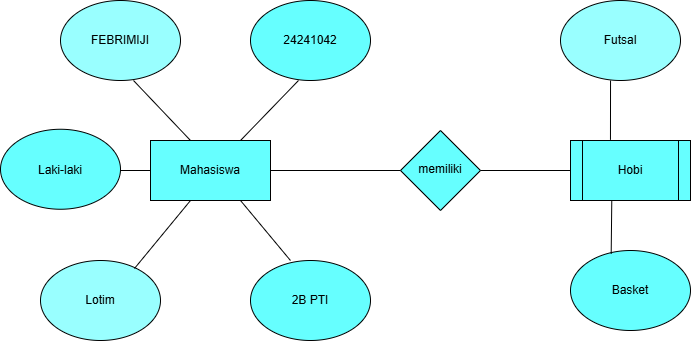

The diagram above was exported from draw.io. Its source (the exported page's mxGraphModel, read from the mxfile embedded in the PNG):
<mxGraphModel dx="788" dy="451" grid="1" gridSize="10" guides="1" tooltips="1" connect="1" arrows="1" fold="1" page="1" pageScale="1" pageWidth="850" pageHeight="1100" background="#ffffff" math="0" shadow="0">
  <root>
    <mxCell id="0" />
    <mxCell id="1" parent="0" />
    <mxCell id="EtJe27uC3T3aHXGCZ3o7-2" value="" style="ellipse;whiteSpace=wrap;html=1;fillColor=#99FFFF;" parent="1" vertex="1">
      <mxGeometry x="60" y="70" width="120" height="80" as="geometry" />
    </mxCell>
    <mxCell id="EtJe27uC3T3aHXGCZ3o7-3" value="" style="rounded=0;whiteSpace=wrap;html=1;fillColor=#66FFFF;" parent="1" vertex="1">
      <mxGeometry x="150" y="210" width="120" height="60" as="geometry" />
    </mxCell>
    <mxCell id="EtJe27uC3T3aHXGCZ3o7-4" value="" style="ellipse;whiteSpace=wrap;html=1;fillColor=#99FFFF;" parent="1" vertex="1">
      <mxGeometry x="40" y="330" width="120" height="80" as="geometry" />
    </mxCell>
    <mxCell id="EtJe27uC3T3aHXGCZ3o7-5" value="" style="rhombus;whiteSpace=wrap;html=1;fillColor=#66FFFF;" parent="1" vertex="1">
      <mxGeometry x="400" y="200" width="80" height="80" as="geometry" />
    </mxCell>
    <mxCell id="EtJe27uC3T3aHXGCZ3o7-7" value="" style="shape=process;whiteSpace=wrap;html=1;backgroundOutline=1;fillColor=#66FFFF;" parent="1" vertex="1">
      <mxGeometry x="570" y="210" width="120" height="60" as="geometry" />
    </mxCell>
    <mxCell id="EtJe27uC3T3aHXGCZ3o7-8" value="" style="ellipse;whiteSpace=wrap;html=1;fillColor=#99FFFF;" parent="1" vertex="1">
      <mxGeometry x="560" y="70" width="120" height="80" as="geometry" />
    </mxCell>
    <mxCell id="EtJe27uC3T3aHXGCZ3o7-10" value="" style="endArrow=none;html=1;rounded=0;entryX=0;entryY=0.5;entryDx=0;entryDy=0;exitX=1;exitY=0.5;exitDx=0;exitDy=0;" parent="1" source="EtJe27uC3T3aHXGCZ3o7-3" target="EtJe27uC3T3aHXGCZ3o7-5" edge="1">
      <mxGeometry width="50" height="50" relative="1" as="geometry">
        <mxPoint x="300" y="250" as="sourcePoint" />
        <mxPoint x="380" y="200" as="targetPoint" />
        <Array as="points" />
      </mxGeometry>
    </mxCell>
    <mxCell id="EtJe27uC3T3aHXGCZ3o7-11" value="" style="endArrow=none;html=1;rounded=0;entryX=0.417;entryY=1;entryDx=0;entryDy=0;entryPerimeter=0;exitX=0.333;exitY=-0.011;exitDx=0;exitDy=0;exitPerimeter=0;" parent="1" source="EtJe27uC3T3aHXGCZ3o7-7" target="EtJe27uC3T3aHXGCZ3o7-8" edge="1">
      <mxGeometry width="50" height="50" relative="1" as="geometry">
        <mxPoint x="330" y="250" as="sourcePoint" />
        <mxPoint x="380" y="200" as="targetPoint" />
      </mxGeometry>
    </mxCell>
    <mxCell id="EtJe27uC3T3aHXGCZ3o7-14" value="" style="endArrow=none;html=1;rounded=0;exitX=0.783;exitY=0.1;exitDx=0;exitDy=0;exitPerimeter=0;" parent="1" source="EtJe27uC3T3aHXGCZ3o7-4" edge="1">
      <mxGeometry width="50" height="50" relative="1" as="geometry">
        <mxPoint x="330" y="250" as="sourcePoint" />
        <mxPoint x="190" y="270" as="targetPoint" />
      </mxGeometry>
    </mxCell>
    <mxCell id="EtJe27uC3T3aHXGCZ3o7-15" value="" style="endArrow=none;html=1;rounded=0;entryX=0;entryY=0.5;entryDx=0;entryDy=0;exitX=1;exitY=0.5;exitDx=0;exitDy=0;" parent="1" source="EtJe27uC3T3aHXGCZ3o7-5" target="EtJe27uC3T3aHXGCZ3o7-7" edge="1">
      <mxGeometry width="50" height="50" relative="1" as="geometry">
        <mxPoint x="330" y="250" as="sourcePoint" />
        <mxPoint x="380" y="200" as="targetPoint" />
      </mxGeometry>
    </mxCell>
    <mxCell id="EtJe27uC3T3aHXGCZ3o7-18" value="Mahasiswa" style="text;html=1;align=center;verticalAlign=middle;whiteSpace=wrap;rounded=0;" parent="1" vertex="1">
      <mxGeometry x="180" y="225" width="60" height="30" as="geometry" />
    </mxCell>
    <mxCell id="EtJe27uC3T3aHXGCZ3o7-19" value="Lotim" style="text;html=1;align=center;verticalAlign=middle;whiteSpace=wrap;rounded=0;" parent="1" vertex="1">
      <mxGeometry x="70" y="355" width="60" height="30" as="geometry" />
    </mxCell>
    <mxCell id="EtJe27uC3T3aHXGCZ3o7-20" value="memiliki" style="text;html=1;align=center;verticalAlign=middle;whiteSpace=wrap;rounded=0;" parent="1" vertex="1">
      <mxGeometry x="415" y="220" width="50" height="37.5" as="geometry" />
    </mxCell>
    <mxCell id="EtJe27uC3T3aHXGCZ3o7-21" value="Hobi" style="text;html=1;align=center;verticalAlign=middle;whiteSpace=wrap;rounded=0;" parent="1" vertex="1">
      <mxGeometry x="600" y="222.5" width="60" height="35" as="geometry" />
    </mxCell>
    <mxCell id="QDdem1agtZBsrW3VdD-s-2" value="24241042" style="ellipse;whiteSpace=wrap;html=1;fillColor=#66FFFF;" parent="1" vertex="1">
      <mxGeometry x="250" y="70" width="120" height="80" as="geometry" />
    </mxCell>
    <mxCell id="QDdem1agtZBsrW3VdD-s-3" value="" style="endArrow=none;html=1;rounded=0;exitX=0.75;exitY=0;exitDx=0;exitDy=0;entryX=0.4;entryY=1;entryDx=0;entryDy=0;entryPerimeter=0;" parent="1" source="EtJe27uC3T3aHXGCZ3o7-3" target="QDdem1agtZBsrW3VdD-s-2" edge="1">
      <mxGeometry width="50" height="50" relative="1" as="geometry">
        <mxPoint x="380" y="260" as="sourcePoint" />
        <mxPoint x="370" y="170" as="targetPoint" />
      </mxGeometry>
    </mxCell>
    <mxCell id="QDdem1agtZBsrW3VdD-s-4" value="" style="endArrow=none;html=1;rounded=0;" parent="1" edge="1">
      <mxGeometry width="50" height="50" relative="1" as="geometry">
        <mxPoint x="133" y="150" as="sourcePoint" />
        <mxPoint x="190" y="210" as="targetPoint" />
      </mxGeometry>
    </mxCell>
    <mxCell id="QDdem1agtZBsrW3VdD-s-5" value="FEBRIMIJI" style="text;html=1;align=center;verticalAlign=middle;whiteSpace=wrap;rounded=0;" parent="1" vertex="1">
      <mxGeometry x="90" y="95" width="60" height="30" as="geometry" />
    </mxCell>
    <mxCell id="QDdem1agtZBsrW3VdD-s-6" value="" style="ellipse;whiteSpace=wrap;html=1;fillColor=#66FFFF;" parent="1" vertex="1">
      <mxGeometry x="250" y="330" width="120" height="80" as="geometry" />
    </mxCell>
    <mxCell id="QDdem1agtZBsrW3VdD-s-7" value="" style="endArrow=none;html=1;rounded=0;exitX=0.333;exitY=0;exitDx=0;exitDy=0;exitPerimeter=0;entryX=0.75;entryY=1;entryDx=0;entryDy=0;" parent="1" source="QDdem1agtZBsrW3VdD-s-6" target="EtJe27uC3T3aHXGCZ3o7-3" edge="1">
      <mxGeometry width="50" height="50" relative="1" as="geometry">
        <mxPoint x="380" y="260" as="sourcePoint" />
        <mxPoint x="430" y="210" as="targetPoint" />
      </mxGeometry>
    </mxCell>
    <mxCell id="QDdem1agtZBsrW3VdD-s-9" value="2B PTI" style="text;html=1;align=center;verticalAlign=middle;whiteSpace=wrap;rounded=0;" parent="1" vertex="1">
      <mxGeometry x="280" y="355" width="60" height="30" as="geometry" />
    </mxCell>
    <mxCell id="Qido2iRfHnOAR5aDhAGa-1" value="" style="ellipse;whiteSpace=wrap;html=1;fillColor=#66FFFF;" parent="1" vertex="1">
      <mxGeometry x="570" y="320" width="120" height="80" as="geometry" />
    </mxCell>
    <mxCell id="Qido2iRfHnOAR5aDhAGa-2" value="Futsal" style="text;html=1;align=center;verticalAlign=middle;whiteSpace=wrap;rounded=0;" parent="1" vertex="1">
      <mxGeometry x="590" y="95" width="60" height="30" as="geometry" />
    </mxCell>
    <mxCell id="Qido2iRfHnOAR5aDhAGa-3" value="" style="endArrow=none;html=1;rounded=0;entryX=0.339;entryY=0.042;entryDx=0;entryDy=0;entryPerimeter=0;exitX=0.344;exitY=1;exitDx=0;exitDy=0;exitPerimeter=0;" parent="1" source="EtJe27uC3T3aHXGCZ3o7-7" target="Qido2iRfHnOAR5aDhAGa-1" edge="1">
      <mxGeometry width="50" height="50" relative="1" as="geometry">
        <mxPoint x="380" y="260" as="sourcePoint" />
        <mxPoint x="590" y="310" as="targetPoint" />
      </mxGeometry>
    </mxCell>
    <mxCell id="Qido2iRfHnOAR5aDhAGa-4" value="Basket" style="text;html=1;align=center;verticalAlign=middle;whiteSpace=wrap;rounded=0;" parent="1" vertex="1">
      <mxGeometry x="600" y="345" width="60" height="30" as="geometry" />
    </mxCell>
    <mxCell id="Qido2iRfHnOAR5aDhAGa-5" value="" style="ellipse;whiteSpace=wrap;html=1;fillColor=#66FFFF;" parent="1" vertex="1">
      <mxGeometry y="198.75" width="120" height="80" as="geometry" />
    </mxCell>
    <mxCell id="Qido2iRfHnOAR5aDhAGa-6" value="Laki-laki" style="text;html=1;align=center;verticalAlign=middle;whiteSpace=wrap;rounded=0;" parent="1" vertex="1">
      <mxGeometry x="30" y="225" width="60" height="30" as="geometry" />
    </mxCell>
    <mxCell id="Qido2iRfHnOAR5aDhAGa-7" value="" style="endArrow=none;html=1;rounded=0;entryX=0;entryY=0.5;entryDx=0;entryDy=0;" parent="1" target="EtJe27uC3T3aHXGCZ3o7-3" edge="1">
      <mxGeometry width="50" height="50" relative="1" as="geometry">
        <mxPoint x="120" y="240" as="sourcePoint" />
        <mxPoint x="430" y="210" as="targetPoint" />
      </mxGeometry>
    </mxCell>
  </root>
</mxGraphModel>